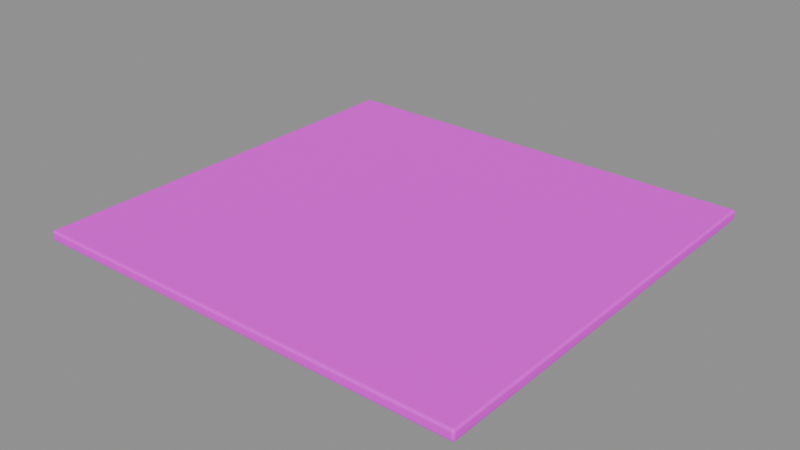 # Source: slab.blend  (saved by Blender 4.5.87; exported with 4.5.12 LTS)
import bpy
from mathutils import Matrix  # noqa: F401  (used for matrix-valued properties, if any)

bpy.ops.wm.read_factory_settings(use_empty=True)
scene = bpy.context.scene
scene.name = 'BLDA_PACKAGE_slab'

# ---- collections
col_sea_scene_b1109a_slab = bpy.data.collections.new('SEA-SCENE-B1109A-SLAB'); scene.collection.children.link(col_sea_scene_b1109a_slab)

# ---- images (referenced by path relative to the original .blend; pixels are not part of the script)
import os
ASSET_DIR = os.environ.get("B2B_ASSET_DIR", "")  # directory of the original .blend (textures are referenced by path, not embedded)
HERE = os.path.dirname(os.path.abspath(__file__))  # packed textures are extracted next to this script under _unpacked/

def load_image(name, relpath, width, height, colorspace="sRGB"):
    """Load a texture the original file referenced (path relative to the .blend, or extracted next to this script)."""
    p = next((c for c in (os.path.join(HERE, relpath), os.path.join(ASSET_DIR, relpath)) if relpath and os.path.exists(c)), "")
    if p:
        img = bpy.data.images.load(p, check_existing=True)
        img.name = name
    else:  # same state as the original file: an image datablock whose file is absent (Cycles renders it pink)
        img = bpy.data.images.new(name, width, height)
        img.source = "FILE"
        img.filepath = "//" + (relpath or name)
    img.colorspace_settings.name = colorspace
    return img
img_sea_cabin_timber_8x8_512_png = load_image('sea_cabin_timber_8x8_512.png', 'sea_cabin_timber_8x8_512.png', 1024, 1024, 'sRGB')

# ---- materials (node trees are filled in below, after node groups)
mat_sea_matte = bpy.data.materials.new('SEA_Matte')

# ---- material node trees
mat_sea_matte.use_nodes = True; mat_sea_matte.node_tree.nodes.clear()
_N = mat_sea_matte.node_tree.nodes; _L = mat_sea_matte.node_tree.links
n0 = _N.new('ShaderNodeBsdfPrincipled'); n0.name = '原理化 BSDF'; n0.location = (-200, 100)
n0.inputs[2].default_value = 0.72
n1 = _N.new('ShaderNodeOutputMaterial'); n1.name = '材质输出'; n1.location = (200, 100)
n2 = _N.new('ShaderNodeUVMap'); n2.name = 'UV 贴图'; n2.location = (0, 0)
n2.uv_map = 'PaletteUV'
n3 = _N.new('ShaderNodeTexImage'); n3.name = '图像纹理'; n3.location = (0, 0)
n3.image = img_sea_cabin_timber_8x8_512_png
n3.interpolation = 'Closest'
n3.extension = 'EXTEND'
_L.new(n0.outputs[0], n1.inputs[0])
_L.new(n2.outputs[0], n3.inputs[0])
_L.new(n3.outputs[0], n0.inputs[0])
n1.is_active_output = True

# ---- meshes
me_blda = bpy.data.meshes.new('BLDA_整层实体薄楼板')
me_blda.from_pydata([(-4.3, -4.055, 0.045), (-4.255, -4.055, 0.0), (-4.255, -4.1, 0.045), (-4.294, -4.055, 0.02253), (-4.294, -4.077, 0.045), (-4.288, -4.077, 0.02348), (-4.255, -4.077, 0.006012), (-4.277, -4.055, 0.006012), (-4.277, -4.077, 0.01185), (-4.277, -4.094, 0.045), (-4.255, -4.094, 0.02253), (-4.277, -4.088, 0.02348), (4.3, -4.055, 0.045), (4.255, -4.1, 0.045), (4.255, -4.055, 0.0), (4.294, -4.077, 0.045), (4.294, -4.055, 0.02253), (4.288, -4.077, 0.02348), (4.255, -4.094, 0.02253), (4.277, -4.094, 0.045), (4.277, -4.088, 0.02348), (4.277, -4.055, 0.006012), (4.255, -4.077, 0.006012), (4.277, -4.077, 0.01185), (4.255, 4.1, 0.045), (4.3, 4.055, 0.045), (4.255, 4.055, 0.0), (4.277, 4.094, 0.045), (4.255, 4.094, 0.02253), (4.277, 4.088, 0.02348), (4.294, 4.055, 0.02253), (4.294, 4.077, 0.045), (4.288, 4.077, 0.02348), (4.255, 4.077, 0.006012), (4.277, 4.055, 0.006012), (4.277, 4.077, 0.01185), (-4.3, 4.055, 0.045), (-4.255, 4.1, 0.045), (-4.255, 4.055, 0.0), (-4.294, 4.077, 0.045), (-4.294, 4.055, 0.02253), (-4.288, 4.077, 0.02348), (-4.255, 4.094, 0.02253), (-4.277, 4.094, 0.045), (-4.277, 4.088, 0.02348), (-4.277, 4.055, 0.006012), (-4.255, 4.077, 0.006012), (-4.277, 4.077, 0.01185), (-4.3, -4.055, 0.155), (-4.255, -4.1, 0.155), (-4.255, -4.055, 0.2), (-4.294, -4.077, 0.155), (-4.294, -4.055, 0.1775), (-4.288, -4.077, 0.1765), (-4.255, -4.094, 0.1775), (-4.277, -4.094, 0.155), (-4.277, -4.088, 0.1765), (-4.277, -4.055, 0.194), (-4.255, -4.077, 0.194), (-4.277, -4.077, 0.1881), (4.3, -4.055, 0.155), (4.255, -4.055, 0.2), (4.255, -4.1, 0.155), (4.294, -4.055, 0.1775), (4.294, -4.077, 0.155), (4.288, -4.077, 0.1765), (4.255, -4.077, 0.194), (4.277, -4.055, 0.194), (4.277, -4.077, 0.1881), (4.277, -4.094, 0.155), (4.255, -4.094, 0.1775), (4.277, -4.088, 0.1765), (4.255, 4.1, 0.155), (4.255, 4.055, 0.2), (4.3, 4.055, 0.155), (4.255, 4.094, 0.1775), (4.277, 4.094, 0.155), (4.277, 4.088, 0.1765), (4.277, 4.055, 0.194), (4.255, 4.077, 0.194), (4.277, 4.077, 0.1881), (4.294, 4.077, 0.155), (4.294, 4.055, 0.1775), (4.288, 4.077, 0.1765), (-4.3, 4.055, 0.155), (-4.255, 4.055, 0.2), (-4.255, 4.1, 0.155), (-4.294, 4.055, 0.1775), (-4.294, 4.077, 0.155), (-4.288, 4.077, 0.1765), (-4.255, 4.077, 0.194), (-4.277, 4.055, 0.194), (-4.277, 4.077, 0.1881), (-4.277, 4.094, 0.155), (-4.255, 4.094, 0.1775), (-4.277, 4.088, 0.1765)], [], [(0, 3, 5, 4), (3, 7, 8, 5), (1, 6, 8, 7), (6, 10, 11, 8), (2, 9, 11, 10), (9, 4, 5, 11), (5, 8, 11), (12, 15, 17, 16), (15, 19, 20, 17), (13, 18, 20, 19), (18, 22, 23, 20), (14, 21, 23, 22), (21, 16, 17, 23), (17, 20, 23), (24, 27, 29, 28), (27, 31, 32, 29), (25, 30, 32, 31), (30, 34, 35, 32), (26, 33, 35, 34), (33, 28, 29, 35), (29, 32, 35), (36, 39, 41, 40), (39, 43, 44, 41), (37, 42, 44, 43), (42, 46, 47, 44), (38, 45, 47, 46), (45, 40, 41, 47), (41, 44, 47), (48, 51, 53, 52), (51, 55, 56, 53), (49, 54, 56, 55), (54, 58, 59, 56), (50, 57, 59, 58), (57, 52, 53, 59), (53, 56, 59), (60, 63, 65, 64), (63, 67, 68, 65), (61, 66, 68, 67), (66, 70, 71, 68), (62, 69, 71, 70), (69, 64, 65, 71), (65, 68, 71), (72, 75, 77, 76), (75, 79, 80, 77), (73, 78, 80, 79), (78, 82, 83, 80), (74, 81, 83, 82), (81, 76, 77, 83), (77, 80, 83), (84, 87, 89, 88), (87, 91, 92, 89), (85, 90, 92, 91), (90, 94, 95, 92), (86, 93, 95, 94), (93, 88, 89, 95), (89, 92, 95), (0, 36, 40, 3), (3, 40, 45, 7), (7, 45, 38, 1), (26, 38, 46, 33), (33, 46, 42, 28), (28, 42, 37, 24), (14, 26, 34, 21), (21, 34, 30, 16), (16, 30, 25, 12), (1, 14, 22, 6), (6, 22, 18, 10), (10, 18, 13, 2), (2, 49, 55, 9), (9, 55, 51, 4), (4, 51, 48, 0), (12, 60, 64, 15), (15, 64, 69, 19), (19, 69, 62, 13), (49, 62, 70, 54), (54, 70, 66, 58), (58, 66, 61, 50), (24, 72, 76, 27), (27, 76, 81, 31), (31, 81, 74, 25), (60, 74, 82, 63), (63, 82, 78, 67), (67, 78, 73, 61), (36, 84, 88, 39), (39, 88, 93, 43), (43, 93, 86, 37), (72, 86, 94, 75), (75, 94, 90, 79), (79, 90, 85, 73), (50, 85, 91, 57), (57, 91, 87, 52), (52, 87, 84, 48), (36, 0, 48, 84), (38, 26, 14, 1), (2, 13, 62, 49), (12, 25, 74, 60), (24, 37, 86, 72), (50, 61, 73, 85)])
me_blda.polygons.foreach_set('use_smooth', [1, 1, 1, 1, 1, 1, 0, 1, 1, 1, 1, 1, 1, 0, 1, 1, 1, 1, 1, 1, 0, 1, 1, 1, 1, 1, 1, 0, 1, 1, 1, 1, 1, 1, 0, 1, 1, 1, 1, 1, 1, 0, 1, 1, 1, 1, 1, 1, 0, 1, 1, 1, 1, 1, 1, 0, 0, 0, 0, 0, 0, 0, 0, 0, 0, 0, 0, 0, 1, 1, 1, 1, 1, 1, 0, 0, 0, 1, 1, 1, 0, 0, 0, 1, 1, 1, 0, 0, 0, 0, 0, 0, 0, 0, 0, 0, 0, 0])
_uv = me_blda.uv_layers.new(name='PaletteUV')
_uv.uv.foreach_set('vector', [0.3395, 0.9375, 0.3125, 0.9645, 0.2855, 0.9375, 0.3125, 0.9105, 0.3395, 0.9375, 0.3125, 0.9645, 0.2855, 0.9375, 0.3125, 0.9105, 0.3395, 0.9375, 0.3125, 0.9645, 0.2855, 0.9375, 0.3125, 0.9105, 0.3395, 0.9375, 0.3125, 0.9645, 0.2855, 0.9375, 0.3125, 0.9105, 0.3395, 0.9375, 0.3125, 0.9645, 0.2855, 0.9375, 0.3125, 0.9105, 0.3395, 0.9375, 0.3125, 0.9645, 0.2855, 0.9375, 0.3125, 0.9105, 0.3395, 0.9375, 0.299, 0.9609, 0.299, 0.9141, 0.3395, 0.9375, 0.3125, 0.9645, 0.2855, 0.9375, 0.3125, 0.9105, 0.3395, 0.9375, 0.3125, 0.9645, 0.2855, 0.9375, 0.3125, 0.9105, 0.3395, 0.9375, 0.3125, 0.9645, 0.2855, 0.9375, 0.3125, 0.9105, 0.3395, 0.9375, 0.3125, 0.9645, 0.2855, 0.9375, 0.3125, 0.9105, 0.3395, 0.9375, 0.3125, 0.9645, 0.2855, 0.9375, 0.3125, 0.9105, 0.3395, 0.9375, 0.3125, 0.9645, 0.2855, 0.9375, 0.3125, 0.9105, 0.3395, 0.9375, 0.299, 0.9609, 0.299, 0.9141, 0.3395, 0.9375, 0.3125, 0.9645, 0.2855, 0.9375, 0.3125, 0.9105, 0.3395, 0.9375, 0.3125, 0.9645, 0.2855, 0.9375, 0.3125, 0.9105, 0.3395, 0.9375, 0.3125, 0.9645, 0.2855, 0.9375, 0.3125, 0.9105, 0.3395, 0.9375, 0.3125, 0.9645, 0.2855, 0.9375, 0.3125, 0.9105, 0.3395, 0.9375, 0.3125, 0.9645, 0.2855, 0.9375, 0.3125, 0.9105, 0.3395, 0.9375, 0.3125, 0.9645, 0.2855, 0.9375, 0.3125, 0.9105, 0.3395, 0.9375, 0.299, 0.9609, 0.299, 0.9141, 0.3395, 0.9375, 0.3125, 0.9645, 0.2855, 0.9375, 0.3125, 0.9105, 0.3395, 0.9375, 0.3125, 0.9645, 0.2855, 0.9375, 0.3125, 0.9105, 0.3395, 0.9375, 0.3125, 0.9645, 0.2855, 0.9375, 0.3125, 0.9105, 0.3395, 0.9375, 0.3125, 0.9645, 0.2855, 0.9375, 0.3125, 0.9105, 0.3395, 0.9375, 0.3125, 0.9645, 0.2855, 0.9375, 0.3125, 0.9105, 0.3395, 0.9375, 0.3125, 0.9645, 0.2855, 0.9375, 0.3125, 0.9105, 0.3395, 0.9375, 0.299, 0.9609, 0.299, 0.9141, 0.3395, 0.9375, 0.3125, 0.9645, 0.2855, 0.9375, 0.3125, 0.9105, 0.3395, 0.9375, 0.3125, 0.9645, 0.2855, 0.9375, 0.3125, 0.9105, 0.3395, 0.9375, 0.3125, 0.9645, 0.2855, 0.9375, 0.3125, 0.9105, 0.3395, 0.9375, 0.3125, 0.9645, 0.2855, 0.9375, 0.3125, 0.9105, 0.3395, 0.9375, 0.3125, 0.9645, 0.2855, 0.9375, 0.3125, 0.9105, 0.3395, 0.9375, 0.3125, 0.9645, 0.2855, 0.9375, 0.3125, 0.9105, 0.3395, 0.9375, 0.299, 0.9609, 0.299, 0.9141, 0.3395, 0.9375, 0.3125, 0.9645, 0.2855, 0.9375, 0.3125, 0.9105, 0.3395, 0.9375, 0.3125, 0.9645, 0.2855, 0.9375, 0.3125, 0.9105, 0.3395, 0.9375, 0.3125, 0.9645, 0.2855, 0.9375, 0.3125, 0.9105, 0.3395, 0.9375, 0.3125, 0.9645, 0.2855, 0.9375, 0.3125, 0.9105, 0.3395, 0.9375, 0.3125, 0.9645, 0.2855, 0.9375, 0.3125, 0.9105, 0.3395, 0.9375, 0.3125, 0.9645, 0.2855, 0.9375, 0.3125, 0.9105, 0.3395, 0.9375, 0.299, 0.9609, 0.299, 0.9141, 0.3395, 0.9375, 0.3125, 0.9645, 0.2855, 0.9375, 0.3125, 0.9105, 0.3395, 0.9375, 0.3125, 0.9645, 0.2855, 0.9375, 0.3125, 0.9105, 0.3395, 0.9375, 0.3125, 0.9645, 0.2855, 0.9375, 0.3125, 0.9105, 0.3395, 0.9375, 0.3125, 0.9645, 0.2855, 0.9375, 0.3125, 0.9105, 0.3395, 0.9375, 0.3125, 0.9645, 0.2855, 0.9375, 0.3125, 0.9105, 0.3395, 0.9375, 0.3125, 0.9645, 0.2855, 0.9375, 0.3125, 0.9105, 0.3395, 0.9375, 0.299, 0.9609, 0.299, 0.9141, 0.3395, 0.9375, 0.3125, 0.9645, 0.2855, 0.9375, 0.3125, 0.9105, 0.3395, 0.9375, 0.3125, 0.9645, 0.2855, 0.9375, 0.3125, 0.9105, 0.3395, 0.9375, 0.3125, 0.9645, 0.2855, 0.9375, 0.3125, 0.9105, 0.3395, 0.9375, 0.3125, 0.9645, 0.2855, 0.9375, 0.3125, 0.9105, 0.3395, 0.9375, 0.3125, 0.9645, 0.2855, 0.9375, 0.3125, 0.9105, 0.3395, 0.9375, 0.3125, 0.9645, 0.2855, 0.9375, 0.3125, 0.9105, 0.3395, 0.9375, 0.299, 0.9609, 0.299, 0.9141, 0.3395, 0.9375, 0.3125, 0.9645, 0.2855, 0.9375, 0.3125, 0.9105, 0.3395, 0.9375, 0.3125, 0.9645, 0.2855, 0.9375, 0.3125, 0.9105, 0.3395, 0.9375, 0.3125, 0.9645, 0.2855, 0.9375, 0.3125, 0.9105, 0.3395, 0.9375, 0.3125, 0.9645, 0.2855, 0.9375, 0.3125, 0.9105, 0.3395, 0.9375, 0.3125, 0.9645, 0.2855, 0.9375, 0.3125, 0.9105, 0.3395, 0.9375, 0.3125, 0.9645, 0.2855, 0.9375, 0.3125, 0.9105, 0.3395, 0.9375, 0.3125, 0.9645, 0.2855, 0.9375, 0.3125, 0.9105, 0.3395, 0.9375, 0.3125, 0.9645, 0.2855, 0.9375, 0.3125, 0.9105, 0.3395, 0.9375, 0.3125, 0.9645, 0.2855, 0.9375, 0.3125, 0.9105, 0.3395, 0.9375, 0.3125, 0.9645, 0.2855, 0.9375, 0.3125, 0.9105, 0.3395, 0.9375, 0.3125, 0.9645, 0.2855, 0.9375, 0.3125, 0.9105, 0.3395, 0.9375, 0.3125, 0.9645, 0.2855, 0.9375, 0.3125, 0.9105, 0.3395, 0.9375, 0.3125, 0.9645, 0.2855, 0.9375, 0.3125, 0.9105, 0.3395, 0.9375, 0.3125, 0.9645, 0.2855, 0.9375, 0.3125, 0.9105, 0.3395, 0.9375, 0.3125, 0.9645, 0.2855, 0.9375, 0.3125, 0.9105, 0.3395, 0.9375, 0.3125, 0.9645, 0.2855, 0.9375, 0.3125, 0.9105, 0.3395, 0.9375, 0.3125, 0.9645, 0.2855, 0.9375, 0.3125, 0.9105, 0.3395, 0.9375, 0.3125, 0.9645, 0.2855, 0.9375, 0.3125, 0.9105, 0.3395, 0.9375, 0.3125, 0.9645, 0.2855, 0.9375, 0.3125, 0.9105, 0.3395, 0.9375, 0.3125, 0.9645, 0.2855, 0.9375, 0.3125, 0.9105, 0.3395, 0.9375, 0.3125, 0.9645, 0.2855, 0.9375, 0.3125, 0.9105, 0.3395, 0.9375, 0.3125, 0.9645, 0.2855, 0.9375, 0.3125, 0.9105, 0.3395, 0.9375, 0.3125, 0.9645, 0.2855, 0.9375, 0.3125, 0.9105, 0.3395, 0.9375, 0.3125, 0.9645, 0.2855, 0.9375, 0.3125, 0.9105, 0.3395, 0.9375, 0.3125, 0.9645, 0.2855, 0.9375, 0.3125, 0.9105, 0.3395, 0.9375, 0.3125, 0.9645, 0.2855, 0.9375, 0.3125, 0.9105, 0.3395, 0.9375, 0.3125, 0.9645, 0.2855, 0.9375, 0.3125, 0.9105, 0.3395, 0.9375, 0.3125, 0.9645, 0.2855, 0.9375, 0.3125, 0.9105, 0.3395, 0.9375, 0.3125, 0.9645, 0.2855, 0.9375, 0.3125, 0.9105, 0.3395, 0.9375, 0.3125, 0.9645, 0.2855, 0.9375, 0.3125, 0.9105, 0.3395, 0.9375, 0.3125, 0.9645, 0.2855, 0.9375, 0.3125, 0.9105, 0.3395, 0.9375, 0.3125, 0.9645, 0.2855, 0.9375, 0.3125, 0.9105, 0.3395, 0.9375, 0.3125, 0.9645, 0.2855, 0.9375, 0.3125, 0.9105, 0.3395, 0.9375, 0.3125, 0.9645, 0.2855, 0.9375, 0.3125, 0.9105, 0.3395, 0.9375, 0.3125, 0.9645, 0.2855, 0.9375, 0.3125, 0.9105, 0.3395, 0.9375, 0.3125, 0.9645, 0.2855, 0.9375, 0.3125, 0.9105, 0.3395, 0.9375, 0.3125, 0.9645, 0.2855, 0.9375, 0.3125, 0.9105, 0.3395, 0.9375, 0.3125, 0.9645, 0.2855, 0.9375, 0.3125, 0.9105, 0.3395, 0.9375, 0.3125, 0.9645, 0.2855, 0.9375, 0.3125, 0.9105, 0.3395, 0.9375, 0.3125, 0.9645, 0.2855, 0.9375, 0.3125, 0.9105, 0.3395, 0.9375, 0.3125, 0.9645, 0.2855, 0.9375, 0.3125, 0.9105, 0.3395, 0.9375, 0.3125, 0.9645, 0.2855, 0.9375, 0.3125, 0.9105])
me_blda.materials.append(mat_sea_matte)
me_blda.update()

# ---- objects
ob_blda = bpy.data.objects.new('BLDA_整层实体薄楼板', me_blda)

# ---- transforms, parenting, visibility, modifiers, constraints
ob_blda.location = (0.0, 0.0, 0.0)

# ---- collection membership
col_sea_scene_b1109a_slab.objects.link(ob_blda)

# ---- scene / render settings (as saved in the file)
scene.frame_start = 1; scene.frame_end = 250; scene.frame_set(1)
scene.render.engine = 'BLENDER_EEVEE_NEXT'
bpy.context.view_layer.update()

# ---- added for rendering (the .blend has no active camera and no usable light): camera, sun + grey world if the file has none
cam_auto = bpy.data.cameras.new('AutoCamera')
cam_auto.lens = 50.0
cam_auto.sensor_width = 36.0
cam_auto.clip_end = 1000.0
ob_auto_camera = bpy.data.objects.new('AutoCamera', cam_auto)
scene.collection.objects.link(ob_auto_camera)
ob_auto_camera.location = (10.9958, -13.1949, 8.89662)
ob_auto_camera.rotation_euler = (1.09748, -7.21219e-08, 0.694738)
scene.camera = ob_auto_camera
light_auto_sun = bpy.data.lights.new('AutoSun', 'SUN')
light_auto_sun.energy = 3.0
light_auto_sun.angle = 0.0523599
ob_auto_sun = bpy.data.objects.new('AutoSun', light_auto_sun)
scene.collection.objects.link(ob_auto_sun)
ob_auto_sun.rotation_euler = (0.872665, 0.174533, 0.523599)
if scene.world is None:
    world_auto = bpy.data.worlds.new('AutoWorld')
    world_auto.color = (0.3, 0.3, 0.3)
    scene.world = world_auto
bpy.context.view_layer.update()
